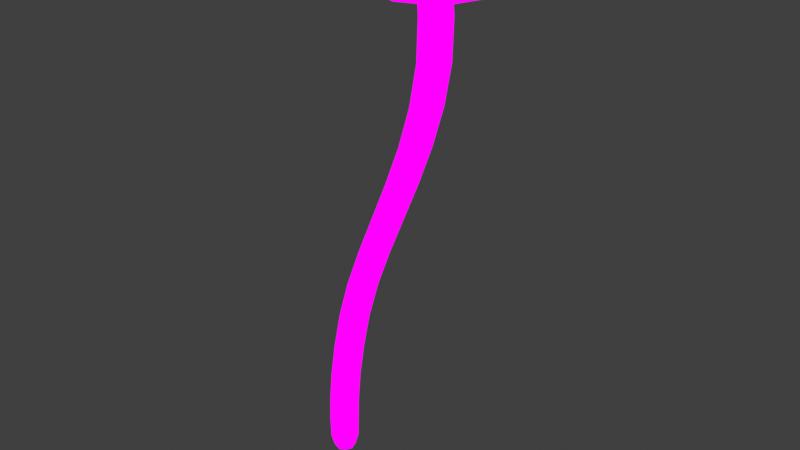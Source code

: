 # Source: Enoki_medium.blend  (saved by Blender 4.1.24; exported with 4.5.12 LTS)
import bpy
from mathutils import Matrix  # noqa: F401  (used for matrix-valued properties, if any)

bpy.ops.wm.read_factory_settings(use_empty=True)
scene = bpy.context.scene
scene.name = 'Scene'

# ---- images (referenced by path relative to the original .blend; pixels are not part of the script)
import os
ASSET_DIR = os.environ.get("B2B_ASSET_DIR", "")  # directory of the original .blend (textures are referenced by path, not embedded)
HERE = os.path.dirname(os.path.abspath(__file__))  # packed textures are extracted next to this script under _unpacked/

def load_image(name, relpath, width, height, colorspace="sRGB"):
    """Load a texture the original file referenced (path relative to the .blend, or extracted next to this script)."""
    p = next((c for c in (os.path.join(HERE, relpath), os.path.join(ASSET_DIR, relpath)) if relpath and os.path.exists(c)), "")
    if p:
        img = bpy.data.images.load(p, check_existing=True)
        img.name = name
    else:  # same state as the original file: an image datablock whose file is absent (Cycles renders it pink)
        img = bpy.data.images.new(name, width, height)
        img.source = "FILE"
        img.filepath = "//" + (relpath or name)
    img.colorspace_settings.name = colorspace
    return img
img_mushroom_textures_png = load_image('Mushroom Textures.PNG', 'Mushroom Textures.PNG', 1024, 1024, 'sRGB')

# ---- materials (node trees are filled in below, after node groups)
mat_material = bpy.data.materials.new('Material')
mat_material.alpha_threshold = 0.0
mat_material.use_transparent_shadow = False
mat_material.roughness = 0.5
mat_material.line_color = (0.0, 0.0, 0.0, 1.0)

# ---- material node trees
mat_material.use_nodes = True; mat_material.node_tree.nodes.clear()
_N = mat_material.node_tree.nodes; _L = mat_material.node_tree.links
n0 = _N.new('ShaderNodeOutputMaterial'); n0.name = 'Material Output'; n0.location = (362, 291)
n1 = _N.new('ShaderNodeTexImage'); n1.name = 'Image Texture'; n1.location = (-61, 297)
n1.image = img_mushroom_textures_png
_L.new(n1.outputs[0], n0.inputs[0])
n0.is_active_output = True

# ---- world
world_world = bpy.data.worlds.new('World'); scene.world = world_world
world_world.use_nodes = True; world_world.node_tree.nodes.clear()
_N = world_world.node_tree.nodes; _L = world_world.node_tree.links
n0 = _N.new('ShaderNodeOutputWorld'); n0.name = 'World Output'; n0.location = (300, 300)
n1 = _N.new('ShaderNodeBackground'); n1.name = 'Background'; n1.location = (10, 300)
n1.inputs[0].default_value = (0.05088, 0.05088, 0.05088, 1.0)
_L.new(n1.outputs[0], n0.inputs[0])
n0.is_active_output = True
world_world.color = (0.05088, 0.05088, 0.05088)
world_world.use_sun_shadow = False
world_world.sun_shadow_jitter_overblur = 0.0

# ---- meshes
me_cube_003 = bpy.data.meshes.new('Cube.003')
me_cube_003.from_pydata([(1.773, -0.8057, 7.627), (1.181, -0.5113, 8.356), (1.755, -0.8963, 7.754), (1.181, 0.5113, 8.356), (2.649, -6.732e-10, 7.754), (2.201, -0.5113, 8.356), (1.755, 0.8963, 7.754), (2.201, 0.5113, 8.356), (0.862, -1.486e-08, 7.754), (1.104, -0.6233, 8.029), (1.057, -6.732e-10, 8.468), (1.104, 0.6233, 8.029), (2.403, -0.6508, 7.754), (1.679, 0.6233, 8.468), (2.347, 0.6233, 8.029), (2.403, 0.6508, 7.754), (2.3, -5.202e-09, 8.468), (2.347, -0.6233, 8.029), (1.106, 0.6508, 7.754), (1.679, -0.6233, 8.468), (0.8707, -1.426e-08, 8.029), (1.727, 0.8584, 8.029), (2.582, -6.732e-10, 8.029), (1.727, -0.8584, 8.029), (1.106, -0.6508, 7.754), (1.649, -6.732e-10, 8.703), (2.577, -6.732e-10, 7.627), (1.773, 0.8057, 7.627), (0.9703, -1.343e-08, 7.627), (2.356, -0.585, 7.627), (2.356, 0.585, 7.627), (1.189, 0.585, 7.627), (1.189, -0.585, 7.627), (1.786, -0.2225, 7.663), (2.009, -1.019e-10, 7.663), (1.786, 0.2225, 7.663), (1.564, -3.623e-09, 7.663), (1.948, -0.1615, 7.663), (1.948, 0.1615, 7.663), (1.625, 0.1615, 7.663), (1.625, -0.1615, 7.663), (0.2432, 0.1669, 0.9853), (0.1826, 0.1669, 0.04617), (0.2432, -0.1669, 0.9853), (0.1826, -0.1669, 0.04617), (-0.0905, 0.1669, 0.9853), (-0.1512, 0.1669, 0.04617), (-0.0905, -0.1669, 0.9853), (-0.1512, -0.1669, 0.04617), (0.1409, 0.1252, -0.4574), (0.1409, -0.1252, -0.4574), (-0.1095, 0.1252, -0.4574), (-0.1095, -0.1252, -0.4574), (0.1297, -0.1669, 2.199), (0.5529, -0.1669, 3.467), (1.085, -0.1669, 4.735), (1.517, -0.1669, 6.002), (1.652, -0.1669, 7.27), (1.652, 0.1669, 7.27), (1.517, 0.1669, 6.002), (1.085, 0.1669, 4.735), (0.5529, 0.1669, 3.467), (0.1297, 0.1669, 2.199), (0.464, 0.1669, 2.199), (0.893, 0.1669, 3.467), (1.424, 0.1669, 4.735), (1.851, 0.1669, 6.002), (1.986, 0.1669, 7.27), (1.986, -0.1669, 7.27), (1.851, -0.1669, 6.002), (1.424, -0.1669, 4.735), (0.893, -0.1669, 3.467), (0.464, -0.1669, 2.199), (-0.2137, -1.019e-10, 0.04617), (0.0157, 0.2294, 0.04617), (0.1958, 0.1669, 0.4736), (-0.138, -0.1669, 0.4736), (0.1958, -0.1669, 0.4736), (-0.138, 0.1669, 0.4736), (0.07637, -0.2294, 0.9853), (0.3058, 5.843e-09, 0.9853), (0.0157, -0.2294, 0.04617), (-0.1531, -1.019e-10, 0.9853), (0.07637, 0.2294, 0.9853), (0.2451, 5.843e-09, 0.04617), (-0.000291, 0.1669, 1.572), (0.3335, -0.1669, 1.572), (-0.1369, -3.132e-09, -0.4899), (0.0157, 0.1526, -0.4899), (0.0157, -0.1526, -0.4899), (0.1683, -1.019e-10, -0.4899), (0.1754, 0.1597, -0.2829), (-0.144, 0.1597, -0.2829), (-0.144, -0.1597, -0.2829), (0.1754, -0.1597, -0.2829), (-0.000291, -0.1669, 1.572), (0.3144, -0.1669, 2.833), (0.8188, -0.1669, 4.101), (1.327, -0.1669, 5.368), (1.632, -0.1669, 6.636), (1.632, 0.1669, 6.636), (1.327, 0.1669, 5.368), (0.8188, 0.1669, 4.101), (0.3144, 0.1669, 2.833), (0.3335, 0.1669, 1.572), (0.6527, 0.1669, 2.833), (1.159, 0.1669, 4.101), (1.662, 0.1669, 5.368), (1.966, 0.1669, 6.636), (1.966, -0.1669, 6.636), (1.662, -0.1669, 5.368), (1.159, -0.1669, 4.101), (0.6527, -0.1669, 2.833), (0.2968, -0.2294, 2.199), (0.723, -0.2294, 3.467), (1.255, -0.2294, 4.735), (1.684, -0.2294, 6.002), (1.819, -0.2294, 7.27), (0.2968, 0.2294, 2.199), (0.723, 0.2294, 3.467), (1.255, 0.2294, 4.735), (1.684, 0.2294, 6.002), (1.819, 0.2294, 7.27), (0.5268, -2.317e-09, 2.199), (0.9568, -1.019e-10, 3.467), (1.486, -1.019e-10, 4.735), (1.914, -1.019e-10, 6.002), (2.048, -1.019e-10, 7.27), (0.06707, -1.019e-10, 2.199), (0.4892, -1.019e-10, 3.467), (1.022, -1.019e-10, 4.735), (1.455, -1.019e-10, 6.002), (1.589, -1.019e-10, 7.27), (0.0289, -0.2294, 0.4736), (-0.2005, -1.019e-10, 0.4736), (0.0157, 0.2198, -0.2861), (0.2583, -5.244e-10, 0.4736), (0.0289, 0.2294, 0.4736), (0.0157, -2.433e-09, -0.5582), (0.0157, -0.2198, -0.2861), (-0.2041, -1.019e-10, -0.2861), (0.2355, -2.899e-09, -0.2861), (0.1666, -0.2294, 1.572), (0.4836, -0.2294, 2.833), (0.9889, -0.2294, 4.101), (1.495, -0.2294, 5.368), (1.799, -0.2294, 6.636), (0.1666, 0.2294, 1.572), (0.4836, 0.2294, 2.833), (0.9889, 0.2294, 4.101), (1.495, 0.2294, 5.368), (1.799, 0.2294, 6.636), (0.396, -1.544e-09, 1.572), (0.7162, -1.019e-10, 2.833), (1.222, -1.019e-10, 4.101), (1.723, -1.019e-10, 5.368), (2.028, -1.019e-10, 6.636), (-0.06287, -1.019e-10, 1.572), (0.2511, -1.019e-10, 2.833), (0.7552, -1.019e-10, 4.101), (1.264, -1.019e-10, 5.368), (1.57, -1.019e-10, 6.636), (2.164, 0.3764, 7.599), (1.789, 0.5183, 7.599), (1.413, -0.3764, 7.599), (1.789, -0.5183, 7.599), (2.164, -0.3764, 7.599), (2.306, 1.472e-09, 7.599), (1.413, 0.3764, 7.599), (1.272, -6.732e-09, 7.599)], [], [(4, 12, 29, 26), (9, 1, 10, 20), (20, 10, 3, 11), (20, 11, 18, 8), (11, 21, 6, 18), (11, 3, 13, 21), (21, 13, 7, 14), (23, 9, 24, 2), (9, 20, 8, 24), (14, 7, 16, 22), (22, 16, 5, 17), (14, 22, 4, 15), (22, 17, 12, 4), (17, 5, 19, 23), (23, 19, 1, 9), (24, 8, 28, 32), (6, 15, 30, 27), (17, 23, 2, 12), (21, 14, 15, 6), (15, 4, 26, 30), (7, 13, 25, 16), (13, 3, 10, 25), (25, 10, 1, 19), (16, 25, 19, 5), (2, 24, 32, 0), (12, 2, 0, 29), (18, 6, 27, 31), (8, 18, 31, 28), (163, 162, 38, 35), (165, 164, 40, 33), (167, 166, 37, 34), (166, 165, 33, 37), (168, 163, 35, 39), (169, 168, 39, 36), (164, 169, 36, 40), (162, 167, 34, 38), (44, 77, 133, 81), (77, 43, 79, 133), (133, 79, 47, 76), (81, 133, 76, 48), (48, 76, 134, 73), (76, 47, 82, 134), (134, 82, 45, 78), (73, 134, 78, 46), (46, 74, 135, 92), (74, 42, 91, 135), (135, 91, 49, 88), (92, 135, 88, 51), (42, 75, 136, 84), (75, 41, 80, 136), (136, 80, 43, 77), (84, 136, 77, 44), (46, 78, 137, 74), (78, 45, 83, 137), (137, 83, 41, 75), (74, 137, 75, 42), (51, 88, 138, 87), (88, 49, 90, 138), (138, 90, 50, 89), (87, 138, 89, 52), (44, 81, 139, 94), (81, 48, 93, 139), (139, 93, 52, 89), (94, 139, 89, 50), (48, 73, 140, 93), (73, 46, 92, 140), (140, 92, 51, 87), (93, 140, 87, 52), (42, 84, 141, 91), (84, 44, 94, 141), (141, 94, 50, 90), (91, 141, 90, 49), (47, 79, 142, 95), (79, 43, 86, 142), (142, 86, 72, 113), (95, 142, 113, 53), (53, 113, 143, 96), (113, 72, 112, 143), (143, 112, 71, 114), (96, 143, 114, 54), (54, 114, 144, 97), (114, 71, 111, 144), (144, 111, 70, 115), (97, 144, 115, 55), (55, 115, 145, 98), (115, 70, 110, 145), (145, 110, 69, 116), (98, 145, 116, 56), (56, 116, 146, 99), (116, 69, 109, 146), (146, 109, 68, 117), (99, 146, 117, 57), (41, 83, 147, 104), (83, 45, 85, 147), (147, 85, 62, 118), (104, 147, 118, 63), (63, 118, 148, 105), (118, 62, 103, 148), (148, 103, 61, 119), (105, 148, 119, 64), (64, 119, 149, 106), (119, 61, 102, 149), (149, 102, 60, 120), (106, 149, 120, 65), (65, 120, 150, 107), (120, 60, 101, 150), (150, 101, 59, 121), (107, 150, 121, 66), (66, 121, 151, 108), (121, 59, 100, 151), (151, 100, 58, 122), (108, 151, 122, 67), (43, 80, 152, 86), (80, 41, 104, 152), (152, 104, 63, 123), (86, 152, 123, 72), (72, 123, 153, 112), (123, 63, 105, 153), (153, 105, 64, 124), (112, 153, 124, 71), (71, 124, 154, 111), (124, 64, 106, 154), (154, 106, 65, 125), (111, 154, 125, 70), (70, 125, 155, 110), (125, 65, 107, 155), (155, 107, 66, 126), (110, 155, 126, 69), (69, 126, 156, 109), (126, 66, 108, 156), (156, 108, 67, 127), (109, 156, 127, 68), (45, 82, 157, 85), (82, 47, 95, 157), (157, 95, 53, 128), (85, 157, 128, 62), (62, 128, 158, 103), (128, 53, 96, 158), (158, 96, 54, 129), (103, 158, 129, 61), (61, 129, 159, 102), (129, 54, 97, 159), (159, 97, 55, 130), (102, 159, 130, 60), (60, 130, 160, 101), (130, 55, 98, 160), (160, 98, 56, 131), (101, 160, 131, 59), (59, 131, 161, 100), (131, 56, 99, 161), (161, 99, 57, 132), (100, 161, 132, 58), (40, 57, 117, 33), (33, 117, 68, 37), (37, 68, 127, 34), (34, 127, 67, 38), (38, 67, 122, 35), (35, 122, 58, 39), (39, 58, 132, 36), (36, 132, 57, 40), (30, 26, 167, 162), (32, 28, 169, 164), (28, 31, 168, 169), (31, 27, 163, 168), (29, 0, 165, 166), (26, 29, 166, 167), (0, 32, 164, 165), (27, 30, 162, 163)])
_uv = me_cube_003.uv_layers.new(name='UVMap')
_uv.uv.foreach_set('vector', [0.1132, 0.8645, 0.108, 0.8645, 0.107, 0.8491, 0.1117, 0.8491, 0.08018, 0.8982, 0.08182, 0.9381, 0.07916, 0.9517, 0.07518, 0.8982, 0.07518, 0.8982, 0.07916, 0.9517, 0.08182, 0.9381, 0.08018, 0.8982, 0.07518, 0.8982, 0.08018, 0.8982, 0.08021, 0.8645, 0.075, 0.8645, 0.08018, 0.8982, 0.0935, 0.8982, 0.09411, 0.8645, 0.08021, 0.8645, 0.08018, 0.8982, 0.08182, 0.9381, 0.09247, 0.9517, 0.0935, 0.8982, 0.0935, 0.8982, 0.09247, 0.9517, 0.1036, 0.9381, 0.1068, 0.8982, 0.0935, 0.8982, 0.08018, 0.8982, 0.08021, 0.8645, 0.09411, 0.8645, 0.08018, 0.8982, 0.07518, 0.8982, 0.075, 0.8645, 0.08021, 0.8645, 0.1068, 0.8982, 0.1036, 0.9381, 0.1058, 0.9517, 0.1118, 0.8982, 0.1118, 0.8982, 0.1058, 0.9517, 0.1036, 0.9381, 0.1068, 0.8982, 0.1068, 0.8982, 0.1118, 0.8982, 0.1132, 0.8645, 0.108, 0.8645, 0.1118, 0.8982, 0.1068, 0.8982, 0.108, 0.8645, 0.1132, 0.8645, 0.1068, 0.8982, 0.1036, 0.9381, 0.09247, 0.9517, 0.0935, 0.8982, 0.0935, 0.8982, 0.09247, 0.9517, 0.08182, 0.9381, 0.08018, 0.8982, 0.08021, 0.8645, 0.075, 0.8645, 0.07731, 0.8491, 0.082, 0.8491, 0.09411, 0.8645, 0.108, 0.8645, 0.107, 0.8491, 0.0945, 0.8491, 0.1068, 0.8982, 0.0935, 0.8982, 0.09411, 0.8645, 0.108, 0.8645, 0.0935, 0.8982, 0.1068, 0.8982, 0.108, 0.8645, 0.09411, 0.8645, 0.108, 0.8645, 0.1132, 0.8645, 0.1117, 0.8491, 0.107, 0.8491, 0.1036, 0.9381, 0.09247, 0.9517, 0.09184, 0.9804, 0.1058, 0.9517, 0.09247, 0.9517, 0.08182, 0.9381, 0.07916, 0.9517, 0.09184, 0.9804, 0.09184, 0.9804, 0.07916, 0.9517, 0.08182, 0.9381, 0.09247, 0.9517, 0.1058, 0.9517, 0.09184, 0.9804, 0.09247, 0.9517, 0.1036, 0.9381, 0.09411, 0.8645, 0.08021, 0.8645, 0.082, 0.8491, 0.0945, 0.8491, 0.108, 0.8645, 0.09411, 0.8645, 0.0945, 0.8491, 0.107, 0.8491, 0.08021, 0.8645, 0.09411, 0.8645, 0.0945, 0.8491, 0.082, 0.8491, 0.075, 0.8645, 0.08021, 0.8645, 0.082, 0.8491, 0.07731, 0.8491, 0.0926, 0.8349, 0.09769, 0.8349, 0.09476, 0.8369, 0.09257, 0.8369, 0.0926, 0.8349, 0.0875, 0.8349, 0.09037, 0.8369, 0.09257, 0.8369, 0.09961, 0.8349, 0.09769, 0.8349, 0.09476, 0.8369, 0.09559, 0.8369, 0.09769, 0.8349, 0.0926, 0.8349, 0.09257, 0.8369, 0.09476, 0.8369, 0.0875, 0.8349, 0.0926, 0.8349, 0.09257, 0.8369, 0.09037, 0.8369, 0.08558, 0.8349, 0.0875, 0.8349, 0.09037, 0.8369, 0.08955, 0.8369, 0.0875, 0.8349, 0.08558, 0.8349, 0.08955, 0.8369, 0.09037, 0.8369, 0.09769, 0.8349, 0.09961, 0.8349, 0.09559, 0.8369, 0.09476, 0.8369, 0.08562, 0.7475, 0.08581, 0.761, 0.08344, 0.761, 0.08325, 0.7475, 0.08581, 0.761, 0.08649, 0.7771, 0.08411, 0.7771, 0.08344, 0.761, 0.08344, 0.761, 0.08411, 0.7771, 0.08174, 0.7771, 0.08106, 0.761, 0.08325, 0.7475, 0.08344, 0.761, 0.08106, 0.761, 0.08087, 0.7475, 0.08087, 0.7475, 0.08106, 0.761, 0.08017, 0.761, 0.07998, 0.7475, 0.08106, 0.761, 0.08174, 0.7771, 0.08085, 0.7771, 0.08017, 0.761, 0.08017, 0.761, 0.08085, 0.7771, 0.08174, 0.7771, 0.08106, 0.761, 0.07998, 0.7475, 0.08017, 0.761, 0.08106, 0.761, 0.08087, 0.7475, 0.08087, 0.7475, 0.08325, 0.7475, 0.08325, 0.737, 0.08098, 0.7371, 0.08325, 0.7475, 0.08562, 0.7475, 0.08552, 0.7371, 0.08325, 0.737, 0.08325, 0.737, 0.08552, 0.7371, 0.08503, 0.7315, 0.08325, 0.7305, 0.08098, 0.7371, 0.08325, 0.737, 0.08325, 0.7305, 0.08147, 0.7315, 0.08562, 0.7475, 0.08581, 0.761, 0.0867, 0.761, 0.08652, 0.7475, 0.08581, 0.761, 0.08649, 0.7771, 0.08738, 0.7771, 0.0867, 0.761, 0.0867, 0.761, 0.08738, 0.7771, 0.08649, 0.7771, 0.08581, 0.761, 0.08652, 0.7475, 0.0867, 0.761, 0.08581, 0.761, 0.08562, 0.7475, 0.08087, 0.7475, 0.08106, 0.761, 0.08344, 0.761, 0.08325, 0.7475, 0.08106, 0.761, 0.08174, 0.7771, 0.08411, 0.7771, 0.08344, 0.761, 0.08344, 0.761, 0.08411, 0.7771, 0.08649, 0.7771, 0.08581, 0.761, 0.08325, 0.7475, 0.08344, 0.761, 0.08581, 0.761, 0.08562, 0.7475, 0.08147, 0.7315, 0.08325, 0.7305, 0.08325, 0.7284, 0.08108, 0.7305, 0.08325, 0.7305, 0.08503, 0.7315, 0.08542, 0.7305, 0.08325, 0.7284, 0.08325, 0.7284, 0.08542, 0.7305, 0.08503, 0.7315, 0.08325, 0.7305, 0.08108, 0.7305, 0.08325, 0.7284, 0.08325, 0.7305, 0.08147, 0.7315, 0.08562, 0.7475, 0.08325, 0.7475, 0.08325, 0.737, 0.08552, 0.7371, 0.08325, 0.7475, 0.08087, 0.7475, 0.08098, 0.7371, 0.08325, 0.737, 0.08325, 0.737, 0.08098, 0.7371, 0.08147, 0.7315, 0.08325, 0.7305, 0.08552, 0.7371, 0.08325, 0.737, 0.08325, 0.7305, 0.08503, 0.7315, 0.08087, 0.7475, 0.07998, 0.7475, 0.08012, 0.737, 0.08098, 0.7371, 0.07998, 0.7475, 0.08087, 0.7475, 0.08098, 0.7371, 0.08012, 0.737, 0.08012, 0.737, 0.08098, 0.7371, 0.08147, 0.7315, 0.08108, 0.7305, 0.08098, 0.7371, 0.08012, 0.737, 0.08108, 0.7305, 0.08147, 0.7315, 0.08562, 0.7475, 0.08652, 0.7475, 0.08638, 0.737, 0.08552, 0.7371, 0.08652, 0.7475, 0.08562, 0.7475, 0.08552, 0.7371, 0.08638, 0.737, 0.08638, 0.737, 0.08552, 0.7371, 0.08503, 0.7315, 0.08542, 0.7305, 0.08552, 0.7371, 0.08638, 0.737, 0.08542, 0.7305, 0.08503, 0.7315, 0.08174, 0.7771, 0.08411, 0.7771, 0.0854, 0.7957, 0.08302, 0.7957, 0.08411, 0.7771, 0.08649, 0.7771, 0.08777, 0.7957, 0.0854, 0.7957, 0.0854, 0.7957, 0.08777, 0.7957, 0.08963, 0.8155, 0.08725, 0.8155, 0.08302, 0.7957, 0.0854, 0.7957, 0.08725, 0.8155, 0.08487, 0.8155, 0.08487, 0.8155, 0.08725, 0.8155, 0.08991, 0.8355, 0.0875, 0.8355, 0.08725, 0.8155, 0.08963, 0.8155, 0.09232, 0.8355, 0.08991, 0.8355, 0.08991, 0.8355, 0.09232, 0.8355, 0.09574, 0.8556, 0.09332, 0.8556, 0.0875, 0.8355, 0.08991, 0.8355, 0.09332, 0.8556, 0.0909, 0.8556, 0.0909, 0.8556, 0.09332, 0.8556, 0.0971, 0.8756, 0.09468, 0.8756, 0.09332, 0.8556, 0.09574, 0.8556, 0.09952, 0.8756, 0.0971, 0.8756, 0.0971, 0.8756, 0.09952, 0.8756, 0.1033, 0.8957, 0.1009, 0.8957, 0.09468, 0.8756, 0.0971, 0.8756, 0.1009, 0.8957, 0.09848, 0.8957, 0.09848, 0.8957, 0.1009, 0.8957, 0.1043, 0.9157, 0.1019, 0.9157, 0.1009, 0.8957, 0.1033, 0.8957, 0.1067, 0.9157, 0.1043, 0.9157, 0.1043, 0.9157, 0.1067, 0.9157, 0.1094, 0.9357, 0.107, 0.9357, 0.1019, 0.9157, 0.1043, 0.9157, 0.107, 0.9357, 0.1046, 0.9357, 0.1046, 0.9357, 0.107, 0.9357, 0.1086, 0.9558, 0.1063, 0.9558, 0.107, 0.9357, 0.1094, 0.9357, 0.111, 0.9558, 0.1086, 0.9558, 0.1086, 0.9558, 0.111, 0.9558, 0.1113, 0.9758, 0.1089, 0.9758, 0.1063, 0.9558, 0.1086, 0.9558, 0.1089, 0.9758, 0.1065, 0.9758, 0.08649, 0.7771, 0.08411, 0.7771, 0.0854, 0.7957, 0.08777, 0.7957, 0.08411, 0.7771, 0.08174, 0.7771, 0.08302, 0.7957, 0.0854, 0.7957, 0.0854, 0.7957, 0.08302, 0.7957, 0.08487, 0.8155, 0.08725, 0.8155, 0.08777, 0.7957, 0.0854, 0.7957, 0.08725, 0.8155, 0.08963, 0.8155, 0.08963, 0.8155, 0.08725, 0.8155, 0.08991, 0.8355, 0.09232, 0.8355, 0.08725, 0.8155, 0.08487, 0.8155, 0.0875, 0.8355, 0.08991, 0.8355, 0.08991, 0.8355, 0.0875, 0.8355, 0.0909, 0.8556, 0.09332, 0.8556, 0.09232, 0.8355, 0.08991, 0.8355, 0.09332, 0.8556, 0.09574, 0.8556, 0.09574, 0.8556, 0.09332, 0.8556, 0.0971, 0.8756, 0.09952, 0.8756, 0.09332, 0.8556, 0.0909, 0.8556, 0.09468, 0.8756, 0.0971, 0.8756, 0.0971, 0.8756, 0.09468, 0.8756, 0.09848, 0.8957, 0.1009, 0.8957, 0.09952, 0.8756, 0.0971, 0.8756, 0.1009, 0.8957, 0.1033, 0.8957, 0.1033, 0.8957, 0.1009, 0.8957, 0.1043, 0.9157, 0.1067, 0.9157, 0.1009, 0.8957, 0.09848, 0.8957, 0.1019, 0.9157, 0.1043, 0.9157, 0.1043, 0.9157, 0.1019, 0.9157, 0.1046, 0.9357, 0.107, 0.9357, 0.1067, 0.9157, 0.1043, 0.9157, 0.107, 0.9357, 0.1094, 0.9357, 0.1094, 0.9357, 0.107, 0.9357, 0.1086, 0.9558, 0.111, 0.9558, 0.107, 0.9357, 0.1046, 0.9357, 0.1063, 0.9558, 0.1086, 0.9558, 0.1086, 0.9558, 0.1063, 0.9558, 0.1065, 0.9758, 0.1089, 0.9758, 0.111, 0.9558, 0.1086, 0.9558, 0.1089, 0.9758, 0.1113, 0.9758, 0.08649, 0.7771, 0.08738, 0.7771, 0.08866, 0.7957, 0.08777, 0.7957, 0.08738, 0.7771, 0.08649, 0.7771, 0.08777, 0.7957, 0.08866, 0.7957, 0.08866, 0.7957, 0.08777, 0.7957, 0.08963, 0.8155, 0.09053, 0.8155, 0.08777, 0.7957, 0.08866, 0.7957, 0.09053, 0.8155, 0.08963, 0.8155, 0.08963, 0.8155, 0.09053, 0.8155, 0.09322, 0.8355, 0.09232, 0.8355, 0.09053, 0.8155, 0.08963, 0.8155, 0.09232, 0.8355, 0.09322, 0.8355, 0.09322, 0.8355, 0.09232, 0.8355, 0.09574, 0.8556, 0.09665, 0.8556, 0.09232, 0.8355, 0.09322, 0.8355, 0.09665, 0.8556, 0.09574, 0.8556, 0.09574, 0.8556, 0.09665, 0.8556, 0.1004, 0.8756, 0.09952, 0.8756, 0.09665, 0.8556, 0.09574, 0.8556, 0.09952, 0.8756, 0.1004, 0.8756, 0.1004, 0.8756, 0.09952, 0.8756, 0.1033, 0.8957, 0.1042, 0.8957, 0.09952, 0.8756, 0.1004, 0.8756, 0.1042, 0.8957, 0.1033, 0.8957, 0.1033, 0.8957, 0.1042, 0.8957, 0.1076, 0.9157, 0.1067, 0.9157, 0.1042, 0.8957, 0.1033, 0.8957, 0.1067, 0.9157, 0.1076, 0.9157, 0.1076, 0.9157, 0.1067, 0.9157, 0.1094, 0.9357, 0.1103, 0.9357, 0.1067, 0.9157, 0.1076, 0.9157, 0.1103, 0.9357, 0.1094, 0.9357, 0.1094, 0.9357, 0.1103, 0.9357, 0.1119, 0.9558, 0.111, 0.9558, 0.1103, 0.9357, 0.1094, 0.9357, 0.111, 0.9558, 0.1119, 0.9558, 0.1119, 0.9558, 0.111, 0.9558, 0.1113, 0.9758, 0.1122, 0.9758, 0.111, 0.9558, 0.1119, 0.9558, 0.1122, 0.9758, 0.1113, 0.9758, 0.08174, 0.7771, 0.08085, 0.7771, 0.08213, 0.7957, 0.08302, 0.7957, 0.08085, 0.7771, 0.08174, 0.7771, 0.08302, 0.7957, 0.08213, 0.7957, 0.08213, 0.7957, 0.08302, 0.7957, 0.08487, 0.8155, 0.08398, 0.8155, 0.08302, 0.7957, 0.08213, 0.7957, 0.08398, 0.8155, 0.08487, 0.8155, 0.08487, 0.8155, 0.08398, 0.8155, 0.0866, 0.8355, 0.0875, 0.8355, 0.08398, 0.8155, 0.08487, 0.8155, 0.0875, 0.8355, 0.0866, 0.8355, 0.0866, 0.8355, 0.0875, 0.8355, 0.0909, 0.8556, 0.08999, 0.8556, 0.0875, 0.8355, 0.0866, 0.8355, 0.08999, 0.8556, 0.0909, 0.8556, 0.0909, 0.8556, 0.08999, 0.8556, 0.09378, 0.8756, 0.09468, 0.8756, 0.08999, 0.8556, 0.0909, 0.8556, 0.09468, 0.8756, 0.09378, 0.8756, 0.09378, 0.8756, 0.09468, 0.8756, 0.09848, 0.8957, 0.09758, 0.8957, 0.09468, 0.8756, 0.09378, 0.8756, 0.09758, 0.8957, 0.09848, 0.8957, 0.09848, 0.8957, 0.09758, 0.8957, 0.101, 0.9157, 0.1019, 0.9157, 0.09758, 0.8957, 0.09848, 0.8957, 0.1019, 0.9157, 0.101, 0.9157, 0.101, 0.9157, 0.1019, 0.9157, 0.1046, 0.9357, 0.1037, 0.9357, 0.1019, 0.9157, 0.101, 0.9157, 0.1037, 0.9357, 0.1046, 0.9357, 0.1046, 0.9357, 0.1037, 0.9357, 0.1054, 0.9558, 0.1063, 0.9558, 0.1037, 0.9357, 0.1046, 0.9357, 0.1063, 0.9558, 0.1054, 0.9558, 0.1054, 0.9558, 0.1063, 0.9558, 0.1065, 0.9758, 0.1057, 0.9758, 0.1063, 0.9558, 0.1054, 0.9558, 0.1057, 0.9758, 0.1065, 0.9758, 0.1062, 0.9882, 0.1065, 0.9758, 0.1089, 0.9758, 0.1085, 0.9882, 0.1085, 0.9882, 0.1089, 0.9758, 0.1113, 0.9758, 0.1108, 0.9882, 0.1108, 0.9882, 0.1113, 0.9758, 0.1122, 0.9758, 0.1116, 0.9882, 0.1116, 0.9882, 0.1122, 0.9758, 0.1113, 0.9758, 0.1108, 0.9882, 0.1108, 0.9882, 0.1113, 0.9758, 0.1089, 0.9758, 0.1085, 0.9882, 0.1085, 0.9882, 0.1089, 0.9758, 0.1065, 0.9758, 0.1062, 0.9882, 0.1062, 0.9882, 0.1065, 0.9758, 0.1057, 0.9758, 0.1053, 0.9882, 0.1053, 0.9882, 0.1057, 0.9758, 0.1065, 0.9758, 0.1062, 0.9882, 0.1003, 0.8358, 0.1033, 0.8358, 0.09961, 0.8349, 0.09769, 0.8349, 0.08446, 0.8358, 0.08149, 0.8358, 0.08558, 0.8349, 0.0875, 0.8349, 0.08149, 0.8358, 0.08446, 0.8358, 0.0875, 0.8349, 0.08558, 0.8349, 0.08446, 0.8358, 0.09239, 0.8358, 0.0926, 0.8349, 0.0875, 0.8349, 0.1003, 0.8358, 0.09239, 0.8358, 0.0926, 0.8349, 0.09769, 0.8349, 0.1033, 0.8358, 0.1003, 0.8358, 0.09769, 0.8349, 0.09961, 0.8349, 0.09239, 0.8358, 0.08446, 0.8358, 0.0875, 0.8349, 0.0926, 0.8349, 0.09239, 0.8358, 0.1003, 0.8358, 0.09769, 0.8349, 0.0926, 0.8349])
me_cube_003.materials.append(mat_material)
me_cube_003.update()

# ---- objects
ob_enoki_med = bpy.data.objects.new('Enoki_med', me_cube_003)

# ---- transforms, parenting, visibility, modifiers, constraints
ob_enoki_med.location = (0.0, 0.0, 0.0)

# ---- collection membership
scene.collection.objects.link(ob_enoki_med)

# ---- scene / render settings (as saved in the file)
scene.frame_start = 1; scene.frame_end = 250; scene.frame_set(1)
scene.render.engine = 'BLENDER_EEVEE_NEXT'
scene.cycles.sampling_pattern = 'TABULATED_SOBOL'
scene.eevee.ray_tracing_options.trace_max_roughness = 0.0
scene.view_settings.view_transform = 'Standard'
bpy.context.view_layer.update()

# ---- added for rendering (the .blend has no active camera and no usable light): camera, sun
cam_auto = bpy.data.cameras.new('AutoCamera')
cam_auto.lens = 50.0
cam_auto.sensor_width = 36.0
cam_auto.clip_end = 1000.0
ob_auto_camera = bpy.data.objects.new('AutoCamera', cam_auto)
scene.collection.objects.link(ob_auto_camera)
ob_auto_camera.location = (10.3383, -10.945, 11.3691)
ob_auto_camera.rotation_euler = (1.09748, -7.21219e-08, 0.694738)
scene.camera = ob_auto_camera
light_auto_sun = bpy.data.lights.new('AutoSun', 'SUN')
light_auto_sun.energy = 3.0
light_auto_sun.angle = 0.0523599
ob_auto_sun = bpy.data.objects.new('AutoSun', light_auto_sun)
scene.collection.objects.link(ob_auto_sun)
ob_auto_sun.rotation_euler = (0.872665, 0.174533, 0.523599)
bpy.context.view_layer.update()
